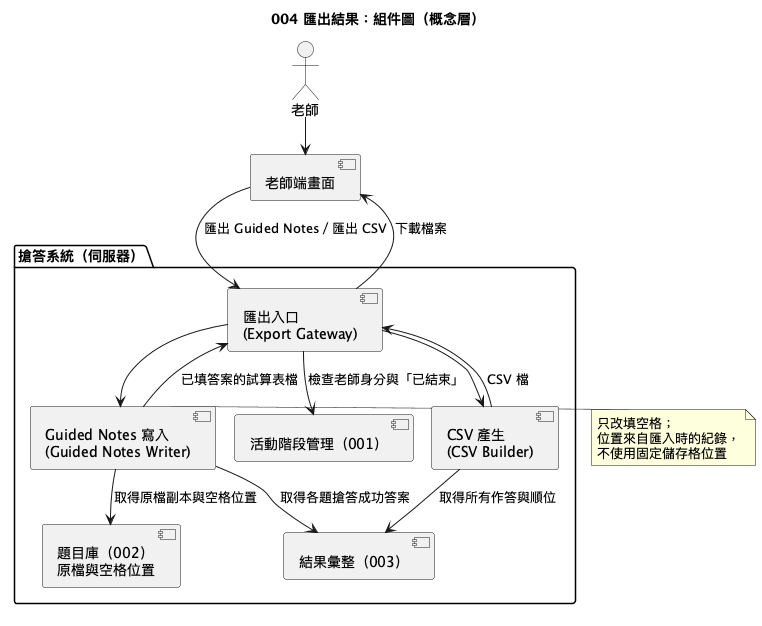

The diagram above was rendered by PlantUML. Its source (embedded in the PNG):
@startuml
!pragma layout smetana
!pragma layout smetana
title 004 匯出結果：組件圖（概念層）

actor 老師
component "老師端畫面" as TeacherUI

package "搶答系統（伺服器）" {
  component "匯出入口\n(Export Gateway)" as Gateway
  component "Guided Notes 寫入\n(Guided Notes Writer)" as Writer
  component "CSV 產生\n(CSV Builder)" as Csv
  component "結果彙整（003）" as Result
  component "題目庫（002）\n原檔與空格位置" as Bank
  component "活動階段管理（001）" as Phase
}

老師 --> TeacherUI
TeacherUI --> Gateway : 匯出 Guided Notes／匯出 CSV
Gateway --> Phase : 檢查老師身分與「已結束」
Gateway --> Writer
Gateway --> Csv
Writer --> Bank : 取得原檔副本與空格位置
Writer --> Result : 取得各題搶答成功答案
Csv --> Result : 取得所有作答與順位
Writer --> Gateway : 已填答案的試算表檔
Csv --> Gateway : CSV 檔
Gateway --> TeacherUI : 下載檔案

note right of Writer
  只改填空格；
  位置來自匯入時的紀錄，
  不使用固定儲存格位置
end note
@enduml